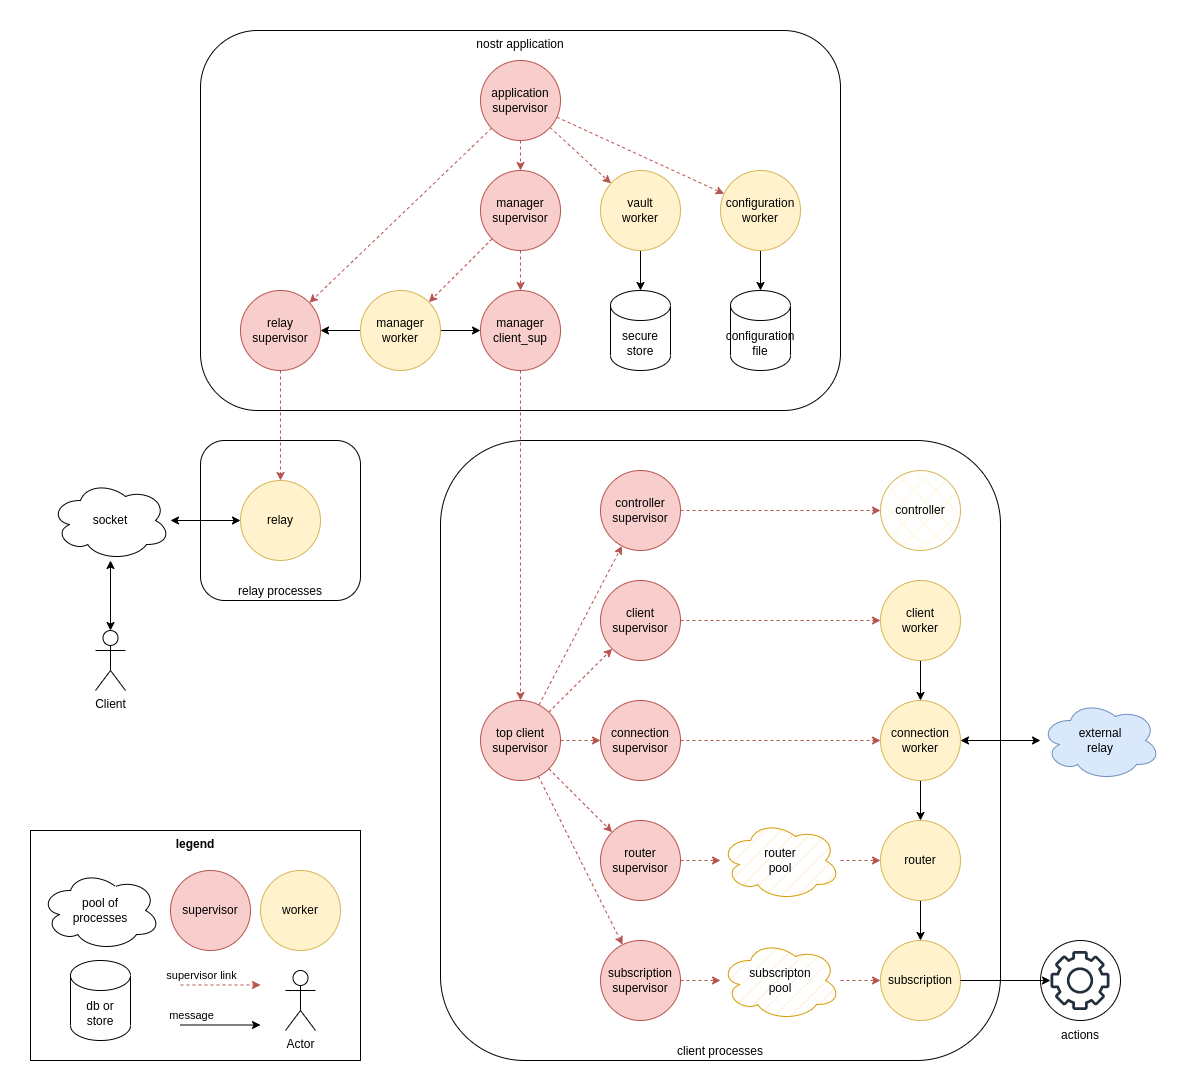

The diagram above was exported from draw.io. Its source (the exported page's mxGraphModel, read from the mxfile embedded in the PNG):
<mxGraphModel dx="2276" dy="849" grid="1" gridSize="10" guides="1" tooltips="1" connect="1" arrows="1" fold="1" page="1" pageScale="1" pageWidth="850" pageHeight="1100" math="0" shadow="0">
  <root>
    <mxCell id="0" />
    <mxCell id="1" parent="0" />
    <mxCell id="3oLBJinsKhyT24EZ8lPr-79" value="nostr application" style="rounded=1;whiteSpace=wrap;html=1;fillStyle=auto;verticalAlign=top;" vertex="1" parent="1">
      <mxGeometry x="160" y="150" width="640" height="380" as="geometry" />
    </mxCell>
    <mxCell id="3oLBJinsKhyT24EZ8lPr-78" value="&lt;b&gt;legend&lt;/b&gt;" style="rounded=0;whiteSpace=wrap;html=1;fillStyle=auto;verticalAlign=top;" vertex="1" parent="1">
      <mxGeometry x="-10" y="950" width="330" height="230" as="geometry" />
    </mxCell>
    <mxCell id="3oLBJinsKhyT24EZ8lPr-63" value="client processes" style="rounded=1;whiteSpace=wrap;html=1;fillStyle=auto;verticalAlign=bottom;" vertex="1" parent="1">
      <mxGeometry x="400" y="560" width="560" height="620" as="geometry" />
    </mxCell>
    <mxCell id="igfvmMA20zxkGLqo5Hgz-38" value="relay processes" style="rounded=1;whiteSpace=wrap;html=1;verticalAlign=bottom;" parent="1" vertex="1">
      <mxGeometry x="160" y="560" width="160" height="160" as="geometry" />
    </mxCell>
    <mxCell id="igfvmMA20zxkGLqo5Hgz-64" style="edgeStyle=none;rounded=0;orthogonalLoop=1;jettySize=auto;html=1;" parent="1" source="igfvmMA20zxkGLqo5Hgz-1" target="igfvmMA20zxkGLqo5Hgz-5" edge="1">
      <mxGeometry relative="1" as="geometry" />
    </mxCell>
    <mxCell id="igfvmMA20zxkGLqo5Hgz-65" style="edgeStyle=none;rounded=0;orthogonalLoop=1;jettySize=auto;html=1;" parent="1" source="igfvmMA20zxkGLqo5Hgz-1" target="igfvmMA20zxkGLqo5Hgz-13" edge="1">
      <mxGeometry relative="1" as="geometry" />
    </mxCell>
    <mxCell id="igfvmMA20zxkGLqo5Hgz-1" value="manager&lt;br&gt;worker" style="ellipse;whiteSpace=wrap;html=1;aspect=fixed;fillColor=#fff2cc;strokeColor=#d6b656;" parent="1" vertex="1">
      <mxGeometry x="320" y="410" width="80" height="80" as="geometry" />
    </mxCell>
    <mxCell id="igfvmMA20zxkGLqo5Hgz-5" value="manager&lt;br&gt;client_sup" style="ellipse;whiteSpace=wrap;html=1;aspect=fixed;fillColor=#f8cecc;strokeColor=#b85450;" parent="1" vertex="1">
      <mxGeometry x="440" y="410" width="80" height="80" as="geometry" />
    </mxCell>
    <mxCell id="igfvmMA20zxkGLqo5Hgz-8" style="edgeStyle=none;rounded=0;orthogonalLoop=1;jettySize=auto;html=1;dashed=1;fillColor=#f8cecc;strokeColor=#b85450;" parent="1" source="igfvmMA20zxkGLqo5Hgz-6" target="igfvmMA20zxkGLqo5Hgz-5" edge="1">
      <mxGeometry relative="1" as="geometry" />
    </mxCell>
    <mxCell id="igfvmMA20zxkGLqo5Hgz-14" style="edgeStyle=none;rounded=0;orthogonalLoop=1;jettySize=auto;html=1;dashed=1;fillColor=#f8cecc;strokeColor=#b85450;" parent="1" source="igfvmMA20zxkGLqo5Hgz-6" target="igfvmMA20zxkGLqo5Hgz-1" edge="1">
      <mxGeometry relative="1" as="geometry" />
    </mxCell>
    <mxCell id="igfvmMA20zxkGLqo5Hgz-6" value="manager&lt;br&gt;supervisor" style="ellipse;whiteSpace=wrap;html=1;aspect=fixed;fillColor=#f8cecc;strokeColor=#b85450;" parent="1" vertex="1">
      <mxGeometry x="440" y="290" width="80" height="80" as="geometry" />
    </mxCell>
    <mxCell id="igfvmMA20zxkGLqo5Hgz-16" style="edgeStyle=none;rounded=0;orthogonalLoop=1;jettySize=auto;html=1;dashed=1;fillColor=#f8cecc;strokeColor=#b85450;" parent="1" source="igfvmMA20zxkGLqo5Hgz-13" target="igfvmMA20zxkGLqo5Hgz-15" edge="1">
      <mxGeometry relative="1" as="geometry">
        <mxPoint x="200" y="550" as="sourcePoint" />
      </mxGeometry>
    </mxCell>
    <mxCell id="igfvmMA20zxkGLqo5Hgz-13" value="relay&lt;br&gt;supervisor" style="ellipse;whiteSpace=wrap;html=1;aspect=fixed;fillColor=#f8cecc;strokeColor=#b85450;" parent="1" vertex="1">
      <mxGeometry x="200" y="410" width="80" height="80" as="geometry" />
    </mxCell>
    <mxCell id="igfvmMA20zxkGLqo5Hgz-37" style="edgeStyle=none;rounded=0;orthogonalLoop=1;jettySize=auto;html=1;startArrow=classic;startFill=1;" parent="1" source="igfvmMA20zxkGLqo5Hgz-15" target="igfvmMA20zxkGLqo5Hgz-36" edge="1">
      <mxGeometry relative="1" as="geometry" />
    </mxCell>
    <mxCell id="igfvmMA20zxkGLqo5Hgz-15" value="relay" style="ellipse;whiteSpace=wrap;html=1;aspect=fixed;fillColor=#fff2cc;strokeColor=#d6b656;" parent="1" vertex="1">
      <mxGeometry x="200" y="600" width="80" height="80" as="geometry" />
    </mxCell>
    <mxCell id="igfvmMA20zxkGLqo5Hgz-29" style="edgeStyle=none;rounded=0;orthogonalLoop=1;jettySize=auto;html=1;dashed=1;fillColor=#f8cecc;strokeColor=#b85450;" parent="1" source="igfvmMA20zxkGLqo5Hgz-28" target="igfvmMA20zxkGLqo5Hgz-6" edge="1">
      <mxGeometry relative="1" as="geometry" />
    </mxCell>
    <mxCell id="igfvmMA20zxkGLqo5Hgz-30" style="edgeStyle=none;rounded=0;orthogonalLoop=1;jettySize=auto;html=1;dashed=1;fillColor=#f8cecc;strokeColor=#b85450;" parent="1" source="igfvmMA20zxkGLqo5Hgz-28" target="igfvmMA20zxkGLqo5Hgz-13" edge="1">
      <mxGeometry relative="1" as="geometry" />
    </mxCell>
    <mxCell id="igfvmMA20zxkGLqo5Hgz-34" style="edgeStyle=none;rounded=0;orthogonalLoop=1;jettySize=auto;html=1;dashed=1;fillColor=#f8cecc;strokeColor=#b85450;" parent="1" source="igfvmMA20zxkGLqo5Hgz-28" target="igfvmMA20zxkGLqo5Hgz-32" edge="1">
      <mxGeometry relative="1" as="geometry" />
    </mxCell>
    <mxCell id="igfvmMA20zxkGLqo5Hgz-42" style="edgeStyle=none;rounded=0;orthogonalLoop=1;jettySize=auto;html=1;dashed=1;fillColor=#f8cecc;strokeColor=#b85450;" parent="1" source="igfvmMA20zxkGLqo5Hgz-28" target="igfvmMA20zxkGLqo5Hgz-41" edge="1">
      <mxGeometry relative="1" as="geometry" />
    </mxCell>
    <mxCell id="igfvmMA20zxkGLqo5Hgz-28" value="application&lt;br&gt;supervisor" style="ellipse;whiteSpace=wrap;html=1;aspect=fixed;fillColor=#f8cecc;strokeColor=#b85450;" parent="1" vertex="1">
      <mxGeometry x="440" y="180" width="80" height="80" as="geometry" />
    </mxCell>
    <mxCell id="igfvmMA20zxkGLqo5Hgz-35" style="edgeStyle=none;rounded=0;orthogonalLoop=1;jettySize=auto;html=1;" parent="1" source="igfvmMA20zxkGLqo5Hgz-32" target="igfvmMA20zxkGLqo5Hgz-33" edge="1">
      <mxGeometry relative="1" as="geometry" />
    </mxCell>
    <mxCell id="igfvmMA20zxkGLqo5Hgz-32" value="vault&lt;br&gt;worker" style="ellipse;whiteSpace=wrap;html=1;aspect=fixed;fillColor=#fff2cc;strokeColor=#d6b656;" parent="1" vertex="1">
      <mxGeometry x="560" y="290" width="80" height="80" as="geometry" />
    </mxCell>
    <mxCell id="igfvmMA20zxkGLqo5Hgz-33" value="secure&lt;br&gt;store" style="shape=cylinder3;whiteSpace=wrap;html=1;boundedLbl=1;backgroundOutline=1;size=15;" parent="1" vertex="1">
      <mxGeometry x="570" y="410" width="60" height="80" as="geometry" />
    </mxCell>
    <mxCell id="igfvmMA20zxkGLqo5Hgz-36" value="socket" style="ellipse;shape=cloud;whiteSpace=wrap;html=1;" parent="1" vertex="1">
      <mxGeometry x="10" y="600" width="120" height="80" as="geometry" />
    </mxCell>
    <mxCell id="igfvmMA20zxkGLqo5Hgz-43" style="edgeStyle=none;rounded=0;orthogonalLoop=1;jettySize=auto;html=1;" parent="1" source="igfvmMA20zxkGLqo5Hgz-41" edge="1">
      <mxGeometry relative="1" as="geometry">
        <mxPoint x="720" y="410" as="targetPoint" />
      </mxGeometry>
    </mxCell>
    <mxCell id="igfvmMA20zxkGLqo5Hgz-41" value="configuration&lt;br&gt;worker" style="ellipse;whiteSpace=wrap;html=1;aspect=fixed;fillColor=#fff2cc;strokeColor=#d6b656;" parent="1" vertex="1">
      <mxGeometry x="680" y="290" width="80" height="80" as="geometry" />
    </mxCell>
    <mxCell id="igfvmMA20zxkGLqo5Hgz-62" style="edgeStyle=none;rounded=0;orthogonalLoop=1;jettySize=auto;html=1;dashed=1;fillColor=#f8cecc;strokeColor=#b85450;" parent="1" source="igfvmMA20zxkGLqo5Hgz-5" target="igfvmMA20zxkGLqo5Hgz-51" edge="1">
      <mxGeometry relative="1" as="geometry" />
    </mxCell>
    <mxCell id="igfvmMA20zxkGLqo5Hgz-66" value="configuration&lt;br&gt;file" style="shape=cylinder3;whiteSpace=wrap;html=1;boundedLbl=1;backgroundOutline=1;size=15;" parent="1" vertex="1">
      <mxGeometry x="690" y="410" width="60" height="80" as="geometry" />
    </mxCell>
    <mxCell id="3oLBJinsKhyT24EZ8lPr-45" style="edgeStyle=none;rounded=0;orthogonalLoop=1;jettySize=auto;html=1;startArrow=none;startFill=0;fillColor=#f8cecc;strokeColor=#b85450;dashed=1;" edge="1" parent="1" source="igfvmMA20zxkGLqo5Hgz-51" target="3oLBJinsKhyT24EZ8lPr-34">
      <mxGeometry relative="1" as="geometry" />
    </mxCell>
    <mxCell id="3oLBJinsKhyT24EZ8lPr-46" style="edgeStyle=none;rounded=0;orthogonalLoop=1;jettySize=auto;html=1;startArrow=none;startFill=0;fillColor=#f8cecc;strokeColor=#b85450;dashed=1;" edge="1" parent="1" source="igfvmMA20zxkGLqo5Hgz-51" target="3oLBJinsKhyT24EZ8lPr-35">
      <mxGeometry relative="1" as="geometry" />
    </mxCell>
    <mxCell id="3oLBJinsKhyT24EZ8lPr-50" style="edgeStyle=none;rounded=0;orthogonalLoop=1;jettySize=auto;html=1;startArrow=none;startFill=0;fillColor=#f8cecc;strokeColor=#b85450;dashed=1;" edge="1" parent="1" source="igfvmMA20zxkGLqo5Hgz-51" target="3oLBJinsKhyT24EZ8lPr-49">
      <mxGeometry relative="1" as="geometry" />
    </mxCell>
    <mxCell id="3oLBJinsKhyT24EZ8lPr-62" style="edgeStyle=none;rounded=0;orthogonalLoop=1;jettySize=auto;html=1;startArrow=none;startFill=0;fillColor=#f8cecc;strokeColor=#b85450;dashed=1;" edge="1" parent="1" source="3oLBJinsKhyT24EZ8lPr-65" target="3oLBJinsKhyT24EZ8lPr-60">
      <mxGeometry relative="1" as="geometry" />
    </mxCell>
    <mxCell id="3oLBJinsKhyT24EZ8lPr-66" style="edgeStyle=none;rounded=0;orthogonalLoop=1;jettySize=auto;html=1;dashed=1;startArrow=none;startFill=0;fillColor=#f8cecc;strokeColor=#b85450;" edge="1" parent="1" source="igfvmMA20zxkGLqo5Hgz-51" target="3oLBJinsKhyT24EZ8lPr-65">
      <mxGeometry relative="1" as="geometry" />
    </mxCell>
    <mxCell id="igfvmMA20zxkGLqo5Hgz-51" value="top client&lt;br&gt;supervisor" style="ellipse;whiteSpace=wrap;html=1;aspect=fixed;fillColor=#f8cecc;strokeColor=#b85450;" parent="1" vertex="1">
      <mxGeometry x="440" y="820" width="80" height="80" as="geometry" />
    </mxCell>
    <mxCell id="igfvmMA20zxkGLqo5Hgz-52" value="external&lt;br&gt;relay" style="ellipse;shape=cloud;whiteSpace=wrap;html=1;fillColor=#dae8fc;strokeColor=#6c8ebf;" parent="1" vertex="1">
      <mxGeometry x="1000" y="820" width="120" height="80" as="geometry" />
    </mxCell>
    <mxCell id="igfvmMA20zxkGLqo5Hgz-53" style="edgeStyle=none;rounded=0;orthogonalLoop=1;jettySize=auto;html=1;startArrow=classic;startFill=1;" parent="1" source="igfvmMA20zxkGLqo5Hgz-54" target="igfvmMA20zxkGLqo5Hgz-52" edge="1">
      <mxGeometry relative="1" as="geometry" />
    </mxCell>
    <mxCell id="3oLBJinsKhyT24EZ8lPr-41" style="edgeStyle=none;rounded=0;orthogonalLoop=1;jettySize=auto;html=1;startArrow=none;startFill=0;" edge="1" parent="1" source="igfvmMA20zxkGLqo5Hgz-54" target="3oLBJinsKhyT24EZ8lPr-38">
      <mxGeometry relative="1" as="geometry" />
    </mxCell>
    <mxCell id="igfvmMA20zxkGLqo5Hgz-54" value="connection&lt;br&gt;worker" style="ellipse;whiteSpace=wrap;html=1;aspect=fixed;fillColor=#fff2cc;strokeColor=#d6b656;" parent="1" vertex="1">
      <mxGeometry x="840" y="820" width="80" height="80" as="geometry" />
    </mxCell>
    <mxCell id="igfvmMA20zxkGLqo5Hgz-56" value="subscription" style="ellipse;whiteSpace=wrap;html=1;aspect=fixed;fillColor=#fff2cc;strokeColor=#d6b656;" parent="1" vertex="1">
      <mxGeometry x="840" y="1060" width="80" height="80" as="geometry" />
    </mxCell>
    <mxCell id="3oLBJinsKhyT24EZ8lPr-43" style="edgeStyle=none;rounded=0;orthogonalLoop=1;jettySize=auto;html=1;startArrow=none;startFill=0;fillColor=#f8cecc;strokeColor=#b85450;dashed=1;" edge="1" parent="1" source="igfvmMA20zxkGLqo5Hgz-58" target="3oLBJinsKhyT24EZ8lPr-37">
      <mxGeometry relative="1" as="geometry" />
    </mxCell>
    <mxCell id="igfvmMA20zxkGLqo5Hgz-58" value="subscription&lt;br&gt;supervisor" style="ellipse;whiteSpace=wrap;html=1;aspect=fixed;fillColor=#f8cecc;strokeColor=#b85450;" parent="1" vertex="1">
      <mxGeometry x="560" y="1060" width="80" height="80" as="geometry" />
    </mxCell>
    <mxCell id="igfvmMA20zxkGLqo5Hgz-48" style="edgeStyle=none;rounded=0;orthogonalLoop=1;jettySize=auto;html=1;dashed=1;fillColor=#f8cecc;strokeColor=#b85450;" parent="1" source="igfvmMA20zxkGLqo5Hgz-51" target="igfvmMA20zxkGLqo5Hgz-58" edge="1">
      <mxGeometry relative="1" as="geometry" />
    </mxCell>
    <mxCell id="3oLBJinsKhyT24EZ8lPr-44" style="edgeStyle=none;rounded=0;orthogonalLoop=1;jettySize=auto;html=1;startArrow=none;startFill=0;fillColor=#f8cecc;strokeColor=#b85450;dashed=1;" edge="1" parent="1" source="3oLBJinsKhyT24EZ8lPr-34" target="igfvmMA20zxkGLqo5Hgz-54">
      <mxGeometry relative="1" as="geometry" />
    </mxCell>
    <mxCell id="3oLBJinsKhyT24EZ8lPr-34" value="connection&lt;br&gt;supervisor" style="ellipse;whiteSpace=wrap;html=1;aspect=fixed;fillColor=#f8cecc;strokeColor=#b85450;" vertex="1" parent="1">
      <mxGeometry x="560" y="820" width="80" height="80" as="geometry" />
    </mxCell>
    <mxCell id="3oLBJinsKhyT24EZ8lPr-42" style="edgeStyle=none;rounded=0;orthogonalLoop=1;jettySize=auto;html=1;startArrow=none;startFill=0;fillColor=#f8cecc;strokeColor=#b85450;dashed=1;" edge="1" parent="1" source="3oLBJinsKhyT24EZ8lPr-35" target="3oLBJinsKhyT24EZ8lPr-36">
      <mxGeometry relative="1" as="geometry" />
    </mxCell>
    <mxCell id="3oLBJinsKhyT24EZ8lPr-35" value="router&lt;br&gt;supervisor" style="ellipse;whiteSpace=wrap;html=1;aspect=fixed;fillColor=#f8cecc;strokeColor=#b85450;" vertex="1" parent="1">
      <mxGeometry x="560" y="940" width="80" height="80" as="geometry" />
    </mxCell>
    <mxCell id="3oLBJinsKhyT24EZ8lPr-47" style="edgeStyle=none;rounded=0;orthogonalLoop=1;jettySize=auto;html=1;startArrow=none;startFill=0;fillColor=#f8cecc;strokeColor=#b85450;dashed=1;" edge="1" parent="1" source="3oLBJinsKhyT24EZ8lPr-36" target="3oLBJinsKhyT24EZ8lPr-38">
      <mxGeometry relative="1" as="geometry" />
    </mxCell>
    <mxCell id="3oLBJinsKhyT24EZ8lPr-36" value="router&lt;br&gt;pool" style="ellipse;shape=cloud;whiteSpace=wrap;html=1;fillStyle=hatch;fillColor=#ffe6cc;strokeColor=#d79b00;" vertex="1" parent="1">
      <mxGeometry x="680" y="940" width="120" height="80" as="geometry" />
    </mxCell>
    <mxCell id="3oLBJinsKhyT24EZ8lPr-48" style="edgeStyle=none;rounded=0;orthogonalLoop=1;jettySize=auto;html=1;startArrow=none;startFill=0;fillColor=#f8cecc;strokeColor=#b85450;dashed=1;" edge="1" parent="1" source="3oLBJinsKhyT24EZ8lPr-37" target="igfvmMA20zxkGLqo5Hgz-56">
      <mxGeometry relative="1" as="geometry" />
    </mxCell>
    <mxCell id="3oLBJinsKhyT24EZ8lPr-37" value="subscripton&lt;br&gt;pool" style="ellipse;shape=cloud;whiteSpace=wrap;html=1;fillStyle=hatch;fillColor=#ffe6cc;strokeColor=#d79b00;" vertex="1" parent="1">
      <mxGeometry x="680" y="1060" width="120" height="80" as="geometry" />
    </mxCell>
    <mxCell id="3oLBJinsKhyT24EZ8lPr-39" style="edgeStyle=none;rounded=0;orthogonalLoop=1;jettySize=auto;html=1;startArrow=none;startFill=0;" edge="1" parent="1" source="3oLBJinsKhyT24EZ8lPr-38" target="igfvmMA20zxkGLqo5Hgz-56">
      <mxGeometry relative="1" as="geometry" />
    </mxCell>
    <mxCell id="3oLBJinsKhyT24EZ8lPr-38" value="router" style="ellipse;whiteSpace=wrap;html=1;aspect=fixed;fillColor=#fff2cc;strokeColor=#d6b656;" vertex="1" parent="1">
      <mxGeometry x="840" y="940" width="80" height="80" as="geometry" />
    </mxCell>
    <mxCell id="3oLBJinsKhyT24EZ8lPr-52" style="edgeStyle=none;rounded=0;orthogonalLoop=1;jettySize=auto;html=1;startArrow=none;startFill=0;fillColor=#f8cecc;strokeColor=#b85450;dashed=1;" edge="1" parent="1" source="3oLBJinsKhyT24EZ8lPr-49" target="3oLBJinsKhyT24EZ8lPr-51">
      <mxGeometry relative="1" as="geometry" />
    </mxCell>
    <mxCell id="3oLBJinsKhyT24EZ8lPr-49" value="controller&lt;br&gt;supervisor" style="ellipse;whiteSpace=wrap;html=1;aspect=fixed;fillColor=#f8cecc;strokeColor=#b85450;" vertex="1" parent="1">
      <mxGeometry x="560" y="590" width="80" height="80" as="geometry" />
    </mxCell>
    <mxCell id="3oLBJinsKhyT24EZ8lPr-51" value="controller" style="ellipse;whiteSpace=wrap;html=1;aspect=fixed;fillColor=#fff2cc;strokeColor=#d6b656;fillStyle=cross-hatch;" vertex="1" parent="1">
      <mxGeometry x="840" y="590" width="80" height="80" as="geometry" />
    </mxCell>
    <mxCell id="3oLBJinsKhyT24EZ8lPr-58" value="" style="group" vertex="1" connectable="0" parent="1">
      <mxGeometry x="1000" y="1060" width="80" height="80" as="geometry" />
    </mxCell>
    <mxCell id="3oLBJinsKhyT24EZ8lPr-57" value="" style="ellipse;whiteSpace=wrap;html=1;aspect=fixed;" vertex="1" parent="3oLBJinsKhyT24EZ8lPr-58">
      <mxGeometry width="80" height="80" as="geometry" />
    </mxCell>
    <mxCell id="3oLBJinsKhyT24EZ8lPr-56" value="" style="sketch=0;outlineConnect=0;fontColor=#232F3E;gradientColor=none;fillColor=#232F3D;strokeColor=none;dashed=0;verticalLabelPosition=bottom;verticalAlign=top;align=center;html=1;fontSize=12;fontStyle=0;aspect=fixed;pointerEvents=1;shape=mxgraph.aws4.gear;" vertex="1" parent="3oLBJinsKhyT24EZ8lPr-58">
      <mxGeometry x="10" y="10.5" width="59" height="59" as="geometry" />
    </mxCell>
    <mxCell id="3oLBJinsKhyT24EZ8lPr-59" style="edgeStyle=none;rounded=0;orthogonalLoop=1;jettySize=auto;html=1;startArrow=none;startFill=0;" edge="1" parent="1" source="igfvmMA20zxkGLqo5Hgz-56" target="3oLBJinsKhyT24EZ8lPr-56">
      <mxGeometry relative="1" as="geometry">
        <mxPoint x="880" y="1220" as="targetPoint" />
      </mxGeometry>
    </mxCell>
    <mxCell id="3oLBJinsKhyT24EZ8lPr-61" style="edgeStyle=none;rounded=0;orthogonalLoop=1;jettySize=auto;html=1;startArrow=none;startFill=0;" edge="1" parent="1" source="3oLBJinsKhyT24EZ8lPr-60" target="igfvmMA20zxkGLqo5Hgz-54">
      <mxGeometry relative="1" as="geometry" />
    </mxCell>
    <mxCell id="3oLBJinsKhyT24EZ8lPr-60" value="client&lt;br&gt;worker" style="ellipse;whiteSpace=wrap;html=1;aspect=fixed;fillColor=#fff2cc;strokeColor=#d6b656;" vertex="1" parent="1">
      <mxGeometry x="840" y="700" width="80" height="80" as="geometry" />
    </mxCell>
    <mxCell id="3oLBJinsKhyT24EZ8lPr-64" value="actions" style="text;html=1;strokeColor=none;fillColor=none;align=center;verticalAlign=middle;whiteSpace=wrap;rounded=0;fillStyle=cross-hatch;" vertex="1" parent="1">
      <mxGeometry x="1010" y="1140" width="60" height="30" as="geometry" />
    </mxCell>
    <mxCell id="3oLBJinsKhyT24EZ8lPr-65" value="client&lt;br&gt;supervisor" style="ellipse;whiteSpace=wrap;html=1;aspect=fixed;fillColor=#f8cecc;strokeColor=#b85450;" vertex="1" parent="1">
      <mxGeometry x="560" y="700" width="80" height="80" as="geometry" />
    </mxCell>
    <mxCell id="3oLBJinsKhyT24EZ8lPr-68" style="edgeStyle=none;rounded=0;orthogonalLoop=1;jettySize=auto;html=1;startArrow=none;startFill=0;fillColor=#f8cecc;strokeColor=#b85450;dashed=1;" edge="1" parent="1">
      <mxGeometry relative="1" as="geometry">
        <mxPoint x="140" y="1104.5" as="sourcePoint" />
        <mxPoint x="220" y="1104.5" as="targetPoint" />
      </mxGeometry>
    </mxCell>
    <mxCell id="3oLBJinsKhyT24EZ8lPr-72" value="supervisor link" style="edgeLabel;html=1;align=center;verticalAlign=middle;resizable=0;points=[];" vertex="1" connectable="0" parent="3oLBJinsKhyT24EZ8lPr-68">
      <mxGeometry x="-0.475" y="-3" relative="1" as="geometry">
        <mxPoint x="-1" y="-13" as="offset" />
      </mxGeometry>
    </mxCell>
    <mxCell id="3oLBJinsKhyT24EZ8lPr-69" value="" style="endArrow=classic;html=1;rounded=0;" edge="1" parent="1">
      <mxGeometry width="50" height="50" relative="1" as="geometry">
        <mxPoint x="140" y="1144.5" as="sourcePoint" />
        <mxPoint x="220" y="1144.5" as="targetPoint" />
      </mxGeometry>
    </mxCell>
    <mxCell id="3oLBJinsKhyT24EZ8lPr-73" value="message" style="edgeLabel;html=1;align=center;verticalAlign=middle;resizable=0;points=[];" vertex="1" connectable="0" parent="3oLBJinsKhyT24EZ8lPr-69">
      <mxGeometry x="0.35" y="-3" relative="1" as="geometry">
        <mxPoint x="-44" y="-13" as="offset" />
      </mxGeometry>
    </mxCell>
    <mxCell id="3oLBJinsKhyT24EZ8lPr-74" value="supervisor" style="ellipse;whiteSpace=wrap;html=1;aspect=fixed;fillStyle=auto;fillColor=#f8cecc;strokeColor=#b85450;" vertex="1" parent="1">
      <mxGeometry x="130" y="990" width="80" height="80" as="geometry" />
    </mxCell>
    <mxCell id="3oLBJinsKhyT24EZ8lPr-75" value="worker" style="ellipse;whiteSpace=wrap;html=1;aspect=fixed;fillStyle=auto;fillColor=#fff2cc;strokeColor=#d6b656;" vertex="1" parent="1">
      <mxGeometry x="220" y="990" width="80" height="80" as="geometry" />
    </mxCell>
    <mxCell id="3oLBJinsKhyT24EZ8lPr-76" value="pool of&lt;br&gt;processes" style="ellipse;shape=cloud;whiteSpace=wrap;html=1;fillStyle=auto;" vertex="1" parent="1">
      <mxGeometry y="990" width="120" height="80" as="geometry" />
    </mxCell>
    <mxCell id="3oLBJinsKhyT24EZ8lPr-77" value="db or&lt;br&gt;store" style="shape=cylinder3;whiteSpace=wrap;html=1;boundedLbl=1;backgroundOutline=1;size=15;fillStyle=auto;" vertex="1" parent="1">
      <mxGeometry x="30" y="1080" width="60" height="80" as="geometry" />
    </mxCell>
    <mxCell id="3oLBJinsKhyT24EZ8lPr-83" style="edgeStyle=none;rounded=0;orthogonalLoop=1;jettySize=auto;html=1;startArrow=classic;startFill=1;" edge="1" parent="1" source="3oLBJinsKhyT24EZ8lPr-82" target="igfvmMA20zxkGLqo5Hgz-36">
      <mxGeometry relative="1" as="geometry" />
    </mxCell>
    <mxCell id="3oLBJinsKhyT24EZ8lPr-82" value="Client" style="shape=umlActor;verticalLabelPosition=bottom;verticalAlign=top;html=1;outlineConnect=0;fillStyle=auto;" vertex="1" parent="1">
      <mxGeometry x="55" y="750" width="30" height="60" as="geometry" />
    </mxCell>
    <mxCell id="3oLBJinsKhyT24EZ8lPr-84" value="Actor" style="shape=umlActor;verticalLabelPosition=bottom;verticalAlign=top;html=1;outlineConnect=0;fillStyle=auto;" vertex="1" parent="1">
      <mxGeometry x="245" y="1090" width="30" height="60" as="geometry" />
    </mxCell>
  </root>
</mxGraphModel>